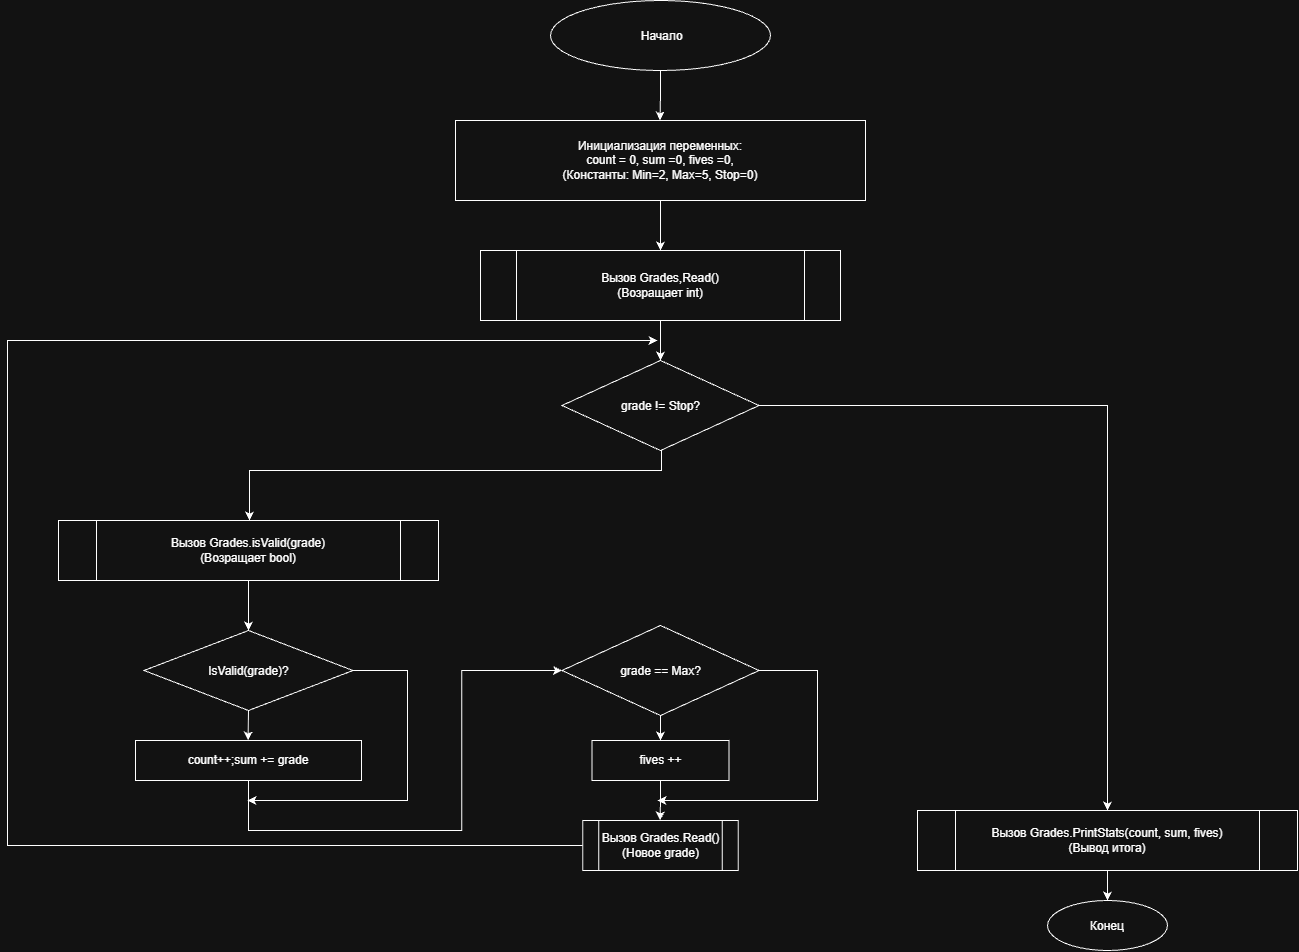

The diagram above was exported from draw.io. Its source (the exported page's mxGraphModel, read from the mxfile embedded in the PNG):
<mxGraphModel dx="587" dy="823" grid="1" gridSize="10" guides="1" tooltips="1" connect="1" arrows="1" fold="1" page="1" pageScale="1" pageWidth="827" pageHeight="1169" math="0" shadow="0">
  <root>
    <mxCell id="0" />
    <mxCell id="1" parent="0" />
    <mxCell id="5Ko0oToAnCMHeL9lXZaZ-76" edge="1" parent="1" source="5Ko0oToAnCMHeL9lXZaZ-74" style="edgeStyle=orthogonalEdgeStyle;rounded=0;orthogonalLoop=1;jettySize=auto;html=1;exitX=0.5;exitY=1;exitDx=0;exitDy=0;defaultLabelBackgroundColor=page;">
      <mxGeometry relative="1" as="geometry">
        <mxPoint x="1652.449275362319" y="640.0000000000002" as="targetPoint" />
      </mxGeometry>
    </mxCell>
    <mxCell id="5Ko0oToAnCMHeL9lXZaZ-74" parent="1" style="ellipse;whiteSpace=wrap;html=1;shapeInside=1;" value="&amp;nbsp;Начало" vertex="1">
      <mxGeometry height="70" width="220" x="1543" y="520" as="geometry" />
    </mxCell>
    <mxCell id="5Ko0oToAnCMHeL9lXZaZ-77" edge="1" parent="1" source="5Ko0oToAnCMHeL9lXZaZ-75" style="edgeStyle=orthogonalEdgeStyle;rounded=0;orthogonalLoop=1;jettySize=auto;html=1;exitX=0.5;exitY=1;exitDx=0;exitDy=0;defaultLabelBackgroundColor=page;" target="5Ko0oToAnCMHeL9lXZaZ-78">
      <mxGeometry relative="1" as="geometry">
        <mxPoint x="1652.449275362319" y="760" as="targetPoint" />
      </mxGeometry>
    </mxCell>
    <mxCell id="5Ko0oToAnCMHeL9lXZaZ-75" parent="1" style="rounded=0;whiteSpace=wrap;html=1;" value="Инициализация переменных:&lt;div&gt;count = 0, sum =0, fives =0,&lt;/div&gt;&lt;div&gt;(Константы: Min=2, Max=5, Stop=0)&lt;/div&gt;" vertex="1">
      <mxGeometry height="80" width="410" x="1448" y="640" as="geometry" />
    </mxCell>
    <mxCell id="5Ko0oToAnCMHeL9lXZaZ-80" edge="1" parent="1" source="5Ko0oToAnCMHeL9lXZaZ-78" style="edgeStyle=orthogonalEdgeStyle;rounded=0;orthogonalLoop=1;jettySize=auto;html=1;exitX=0.5;exitY=1;exitDx=0;exitDy=0;defaultLabelBackgroundColor=page;" target="5Ko0oToAnCMHeL9lXZaZ-81">
      <mxGeometry relative="1" as="geometry">
        <mxPoint x="1652.6265060240967" y="880" as="targetPoint" />
      </mxGeometry>
    </mxCell>
    <mxCell id="5Ko0oToAnCMHeL9lXZaZ-78" parent="1" style="shape=process;whiteSpace=wrap;html=1;backgroundOutline=1;" value="Вызов Grades,Read()&lt;div&gt;(Возращает int)&lt;/div&gt;" vertex="1">
      <mxGeometry height="70" width="360" x="1473" y="770" as="geometry" />
    </mxCell>
    <mxCell id="5Ko0oToAnCMHeL9lXZaZ-82" edge="1" parent="1" source="5Ko0oToAnCMHeL9lXZaZ-81" style="edgeStyle=orthogonalEdgeStyle;rounded=0;orthogonalLoop=1;jettySize=auto;html=1;exitX=1;exitY=0.5;exitDx=0;exitDy=0;defaultLabelBackgroundColor=page;" target="5Ko0oToAnCMHeL9lXZaZ-83">
      <mxGeometry relative="1" as="geometry">
        <mxPoint x="2120.0000000000005" y="1360" as="targetPoint" />
      </mxGeometry>
    </mxCell>
    <mxCell id="5Ko0oToAnCMHeL9lXZaZ-87" edge="1" parent="1" style="edgeStyle=orthogonalEdgeStyle;rounded=0;orthogonalLoop=1;jettySize=auto;html=1;exitX=0.5;exitY=1;exitDx=0;exitDy=0;defaultLabelBackgroundColor=page;entryX=0.5;entryY=0;entryDx=0;entryDy=0;">
      <mxGeometry relative="1" as="geometry">
        <Array as="points">
          <mxPoint x="1654" y="990" />
          <mxPoint x="1242" y="990" />
        </Array>
        <mxPoint x="1654" y="970.0000000000002" as="sourcePoint" />
        <mxPoint x="1242" y="1040" as="targetPoint" />
      </mxGeometry>
    </mxCell>
    <mxCell id="5Ko0oToAnCMHeL9lXZaZ-81" parent="1" style="rhombus;whiteSpace=wrap;html=1;shapeInside=1;" value="grade != Stop?" vertex="1">
      <mxGeometry height="90" width="197" x="1554.5" y="880" as="geometry" />
    </mxCell>
    <mxCell id="5Ko0oToAnCMHeL9lXZaZ-84" edge="1" parent="1" source="5Ko0oToAnCMHeL9lXZaZ-83" style="edgeStyle=orthogonalEdgeStyle;rounded=0;orthogonalLoop=1;jettySize=auto;html=1;exitX=0.5;exitY=1;exitDx=0;exitDy=0;defaultLabelBackgroundColor=page;" target="5Ko0oToAnCMHeL9lXZaZ-85">
      <mxGeometry relative="1" as="geometry">
        <mxPoint x="2099.6144578313256" y="1440" as="targetPoint" />
      </mxGeometry>
    </mxCell>
    <mxCell id="5Ko0oToAnCMHeL9lXZaZ-83" parent="1" style="shape=process;whiteSpace=wrap;html=1;backgroundOutline=1;" value="Вызов Grades.PrintStats(count, sum, fives)&lt;div&gt;(Вывод итога)&lt;/div&gt;" vertex="1">
      <mxGeometry height="60" width="380" x="1910" y="1330" as="geometry" />
    </mxCell>
    <mxCell id="5Ko0oToAnCMHeL9lXZaZ-85" parent="1" style="ellipse;whiteSpace=wrap;html=1;shapeInside=1;" value="Конец" vertex="1">
      <mxGeometry height="50" width="120" x="2040" y="1420" as="geometry" />
    </mxCell>
    <mxCell id="5Ko0oToAnCMHeL9lXZaZ-89" edge="1" parent="1" source="5Ko0oToAnCMHeL9lXZaZ-88" style="edgeStyle=orthogonalEdgeStyle;rounded=0;orthogonalLoop=1;jettySize=auto;html=1;defaultLabelBackgroundColor=page;" target="5Ko0oToAnCMHeL9lXZaZ-90">
      <mxGeometry relative="1" as="geometry">
        <mxPoint x="1241" y="1150" as="targetPoint" />
      </mxGeometry>
    </mxCell>
    <mxCell id="5Ko0oToAnCMHeL9lXZaZ-88" parent="1" style="shape=process;whiteSpace=wrap;html=1;backgroundOutline=1;" value="Вызов Grades.isValid(grade)&lt;div&gt;(Возращает bool)&lt;/div&gt;" vertex="1">
      <mxGeometry height="60" width="380" x="1051" y="1040" as="geometry" />
    </mxCell>
    <mxCell id="5Ko0oToAnCMHeL9lXZaZ-91" edge="1" parent="1" source="5Ko0oToAnCMHeL9lXZaZ-90" style="edgeStyle=orthogonalEdgeStyle;rounded=0;orthogonalLoop=1;jettySize=auto;html=1;exitX=0.5;exitY=1;exitDx=0;exitDy=0;defaultLabelBackgroundColor=page;">
      <mxGeometry relative="1" as="geometry">
        <mxPoint x="1240.5783132530123" y="1260" as="targetPoint" />
      </mxGeometry>
    </mxCell>
    <mxCell id="5Ko0oToAnCMHeL9lXZaZ-97" edge="1" parent="1" source="5Ko0oToAnCMHeL9lXZaZ-90" style="edgeStyle=orthogonalEdgeStyle;rounded=0;orthogonalLoop=1;jettySize=auto;html=1;exitX=1;exitY=0.5;exitDx=0;exitDy=0;defaultLabelBackgroundColor=page;">
      <mxGeometry relative="1" x="-0.0305" as="geometry">
        <Array as="points">
          <mxPoint x="1400" y="1190" />
          <mxPoint x="1400" y="1320" />
        </Array>
        <mxPoint x="1240" y="1320" as="targetPoint" />
      </mxGeometry>
    </mxCell>
    <mxCell id="5Ko0oToAnCMHeL9lXZaZ-90" parent="1" style="rhombus;whiteSpace=wrap;html=1;shapeInside=1;" value="IsValid(grade)?" vertex="1">
      <mxGeometry height="80" width="209" x="1136.5" y="1150" as="geometry" />
    </mxCell>
    <mxCell id="5Ko0oToAnCMHeL9lXZaZ-93" edge="1" parent="1" source="5Ko0oToAnCMHeL9lXZaZ-92" style="edgeStyle=orthogonalEdgeStyle;rounded=0;orthogonalLoop=1;jettySize=auto;html=1;exitX=0.5;exitY=1;exitDx=0;exitDy=0;defaultLabelBackgroundColor=page;entryX=0;entryY=0.5;entryDx=0;entryDy=0;" target="5Ko0oToAnCMHeL9lXZaZ-96">
      <mxGeometry relative="1" x="-0.8231" as="geometry">
        <Array as="points">
          <mxPoint x="1241" y="1350" />
          <mxPoint x="1454.3" y="1350" />
          <mxPoint x="1454.3" y="1190" />
        </Array>
        <mxPoint x="1510" y="1200" as="targetPoint" />
      </mxGeometry>
    </mxCell>
    <mxCell id="5Ko0oToAnCMHeL9lXZaZ-92" parent="1" style="rounded=0;whiteSpace=wrap;html=1;" value="count++;sum += grade" vertex="1">
      <mxGeometry height="40" width="226" x="1128" y="1260" as="geometry" />
    </mxCell>
    <mxCell id="5Ko0oToAnCMHeL9lXZaZ-98" edge="1" parent="1" source="5Ko0oToAnCMHeL9lXZaZ-96" style="edgeStyle=orthogonalEdgeStyle;rounded=0;orthogonalLoop=1;jettySize=auto;html=1;exitX=0.5;exitY=1;exitDx=0;exitDy=0;defaultLabelBackgroundColor=page;" target="5Ko0oToAnCMHeL9lXZaZ-99">
      <mxGeometry relative="1" as="geometry">
        <mxPoint x="1652.6265060240967" y="1280" as="targetPoint" />
      </mxGeometry>
    </mxCell>
    <mxCell id="5Ko0oToAnCMHeL9lXZaZ-104" edge="1" parent="1" source="5Ko0oToAnCMHeL9lXZaZ-96" style="edgeStyle=orthogonalEdgeStyle;rounded=0;orthogonalLoop=1;jettySize=auto;html=1;exitX=1;exitY=0.5;exitDx=0;exitDy=0;defaultLabelBackgroundColor=page;">
      <mxGeometry relative="1" x="0.1937" as="geometry">
        <Array as="points">
          <mxPoint x="1810" y="1190" />
          <mxPoint x="1810" y="1320" />
        </Array>
        <mxPoint x="1650" y="1320" as="targetPoint" />
      </mxGeometry>
    </mxCell>
    <mxCell id="5Ko0oToAnCMHeL9lXZaZ-96" parent="1" style="rhombus;whiteSpace=wrap;html=1;shapeInside=1;" value="grade == Max?" vertex="1">
      <mxGeometry height="90" width="197" x="1554.5" y="1145" as="geometry" />
    </mxCell>
    <mxCell id="5Ko0oToAnCMHeL9lXZaZ-101" edge="1" parent="1" source="5Ko0oToAnCMHeL9lXZaZ-99" style="edgeStyle=orthogonalEdgeStyle;rounded=0;orthogonalLoop=1;jettySize=auto;html=1;exitX=0.5;exitY=1;exitDx=0;exitDy=0;defaultLabelBackgroundColor=page;">
      <mxGeometry relative="1" as="geometry">
        <mxPoint x="1652.6265060240967" y="1340" as="targetPoint" />
      </mxGeometry>
    </mxCell>
    <mxCell id="5Ko0oToAnCMHeL9lXZaZ-99" parent="1" style="rounded=0;whiteSpace=wrap;html=1;" value="fives ++" vertex="1">
      <mxGeometry height="40" width="137" x="1584.5" y="1260" as="geometry" />
    </mxCell>
    <mxCell id="5Ko0oToAnCMHeL9lXZaZ-103" edge="1" parent="1" source="5Ko0oToAnCMHeL9lXZaZ-102" style="edgeStyle=orthogonalEdgeStyle;rounded=0;orthogonalLoop=1;jettySize=auto;html=1;exitX=0;exitY=0.5;exitDx=0;exitDy=0;defaultLabelBackgroundColor=page;">
      <mxGeometry relative="1" x="0.6368" as="geometry">
        <Array as="points">
          <mxPoint x="1000" y="1365" />
          <mxPoint x="1000" y="860" />
        </Array>
        <mxPoint x="1650" y="860" as="targetPoint" />
      </mxGeometry>
    </mxCell>
    <mxCell id="5Ko0oToAnCMHeL9lXZaZ-102" parent="1" style="shape=process;whiteSpace=wrap;html=1;backgroundOutline=1;" value="Вызов Grades.Read()&lt;div&gt;(Новое grade)&lt;/div&gt;" vertex="1">
      <mxGeometry height="50" width="155.5" x="1575.25" y="1340" as="geometry" />
    </mxCell>
  </root>
</mxGraphModel>